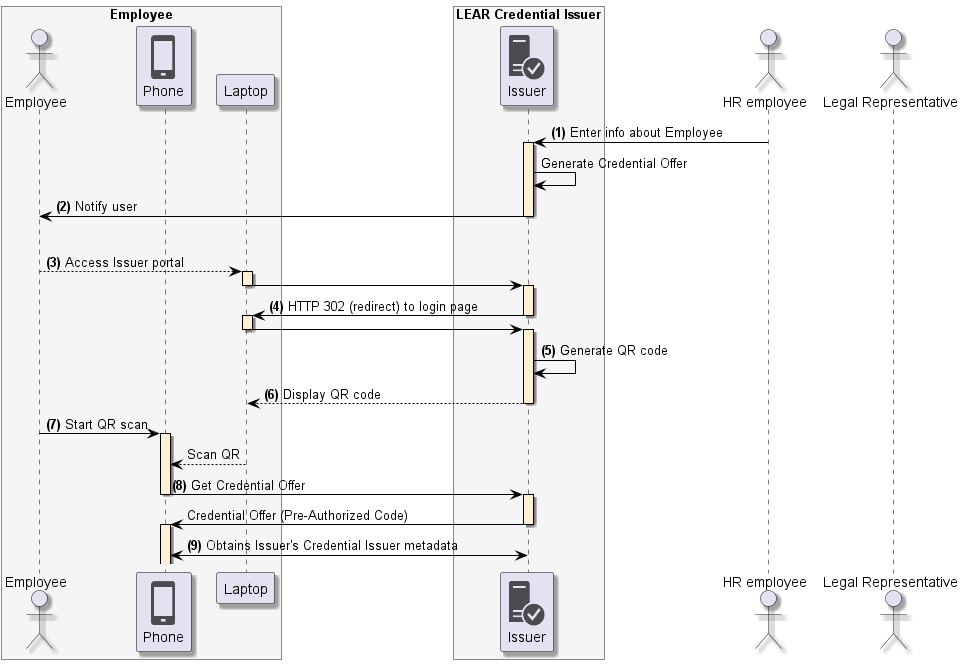

The diagram above was rendered by PlantUML. Its source (embedded in the PNG):
@startuml
skinparam shadowing true
skinparam ParticipantBorderColor black
skinparam arrowcolor black
skinparam SequenceLifeLineBorderColor black
skinparam SequenceLifeLineBackgroundColor PapayaWhip
!include <tupadr3/common>
!include <office/Servers/database_server>
!include <office/Servers/application_server>
!include <office/Concepts/firewall_orange>
!include <office/Clouds/cloud_disaster_red>
!include <office/Devices/cell_phone_generic>
!include <office/Devices/device_laptop>
!include <office/Security/trusted_application_server>
!include <office/Users/user>

box "Employee" #WhiteSmoke
    actor "Employee" as user
    participant "<$cell_phone_generic>\nPhone" as wallet
    participant "Laptop" as laptop
end box

box "LEAR Credential Issuer" #WhiteSmoke
    participant "<$trusted_application_server>\nIssuer" as issuer
end box

actor "HR employee" as hr
actor "Legal Representative" as representative

hr -> issuer++: **(1)** Enter info about Employee
issuer -> issuer: Generate Credential Offer
issuer -> user--: **(2)** Notify user
|||
user --> laptop++:  **(3)** Access Issuer portal
laptop -> issuer--++:
issuer -> laptop--++: **(4)** HTTP 302 (redirect) to login page
laptop -> issuer--++

issuer -> issuer: **(5)** Generate QR code
issuer --> laptop --: **(6)** Display QR code
user -> wallet ++: **(7)** Start QR scan
laptop --> wallet: Scan QR
wallet -> issuer--++: **(8)** Get Credential Offer
issuer -> wallet--++: Credential Offer (Pre-Authorized Code)
wallet <-> issuer: **(9)** Obtains Issuer's Credential Issuer metadata
@enduml